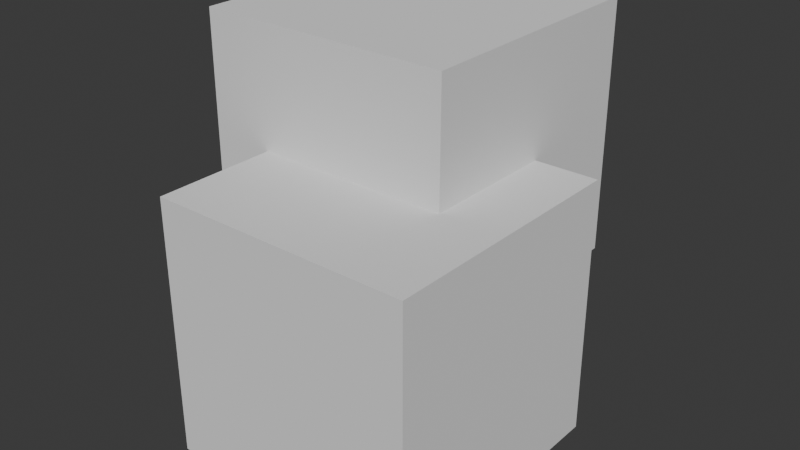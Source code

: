 # Source: join_2_cubes.blend  (saved by Blender 4.1.24; exported with 4.5.12 LTS)
import bpy
from mathutils import Matrix  # noqa: F401  (used for matrix-valued properties, if any)

bpy.ops.wm.read_factory_settings(use_empty=True)
scene = bpy.context.scene
scene.name = 'Scene'

# ---- collections
col_collection = bpy.data.collections.new('Collection'); scene.collection.children.link(col_collection)

# ---- world
world_world = bpy.data.worlds.new('World'); scene.world = world_world
world_world.use_nodes = True; world_world.node_tree.nodes.clear()
_N = world_world.node_tree.nodes; _L = world_world.node_tree.links
n0 = _N.new('ShaderNodeOutputWorld'); n0.name = 'World Output'; n0.location = (300, 300)
n1 = _N.new('ShaderNodeBackground'); n1.name = 'Background'; n1.location = (10, 300)
n1.inputs[0].default_value = (0.05088, 0.05088, 0.05088, 1.0)
_L.new(n1.outputs[0], n0.inputs[0])
n0.is_active_output = True
world_world.color = (0.05088, 0.05088, 0.05088)
world_world.use_sun_shadow = False
world_world.sun_shadow_jitter_overblur = 0.0

# ---- meshes
me_cube_001 = bpy.data.meshes.new('Cube.001')
me_cube_001.from_pydata([(-1.0, -1.0, -1.0), (-1.489, -0.0593, -0.06525), (-1.0, -1.0, 1.0), (-1.489, -0.0593, 1.935), (-1.0, 1.0, -1.0), (-1.489, 1.941, -0.06525), (-1.489, 1.941, 1.935), (1.0, -1.0, -1.0), (1.0, -1.0, 1.0), (0.511, -0.0593, 1.921), (1.0, 1.0, -1.0), (0.511, 1.941, -0.06525), (1.0, 1.0, 1.0), (0.511, 1.941, 1.935), (-1.0, -0.0593, 1.0), (-1.0, -0.0593, -0.06525), (-1.0, 1.0, -0.06525), (0.511, 1.0, 1.0), (0.511, 1.0, -0.06525), (0.511, -0.0593, 1.0)], [], [(4, 0, 2, 14, 15, 16), (17, 12, 10, 4, 16, 18), (10, 12, 8, 7), (7, 8, 2, 0), (4, 10, 7, 0), (14, 2, 8, 12, 17, 19), (1, 3, 6, 5), (5, 6, 13, 11), (6, 3, 9, 13), (18, 11, 13, 9, 19, 17), (1, 5, 11, 18, 16, 15), (3, 1, 15, 14, 19, 9)])
me_cube_001.polygons.foreach_set('material_index', [0, 0, 0, 0, 0, 0, 11016, 11016, 11016, 0, 11016, 11016])
_uv = me_cube_001.uv_layers.new(name='UVMap')
_uv.uv.foreach_set('vector', [0.375, 0.25, 0.375, 0.0, 0.625, 0.0, 0.625, 0.1176, 0.4918, 0.1176, 0.4918, 0.25, 0.625, 0.4389, 0.625, 0.5, 0.375, 0.5, 0.375, 0.25, 0.4918, 0.25, 0.4918, 0.4389, 0.375, 0.5, 0.625, 0.5, 0.625, 0.75, 0.375, 0.75, 0.375, 0.75, 0.625, 0.75, 0.625, 1.0, 0.375, 1.0, 0.125, 0.5, 0.375, 0.5, 0.375, 0.75, 0.125, 0.75, 0.875, 0.6324, 0.875, 0.75, 0.625, 0.75, 0.625, 0.5, 0.6861, 0.5, 0.6861, 0.6324, 0.375, 0.0, 0.625, 0.0, 0.625, 0.25, 0.375, 0.25, 0.375, 0.25, 0.625, 0.25, 0.625, 0.5, 0.375, 0.5, 0.625, 0.25, 0.625, 0.0, 0.0, 0.0, 0.625, 0.5, 0.375, 0.6176, 0.375, 0.5, 0.625, 0.5, 0.0, 0.0, 0.6861, 0.6324, 0.6861, 0.5, 0.125, 0.75, 0.125, 0.5, 0.375, 0.5, 0.375, 0.6176, 0.1861, 0.6176, 0.1861, 0.75, 0.625, 0.0, 0.125, 0.75, 0.4918, 0.1176, 0.875, 0.6324, 0.6861, 0.6324, 0.0, 0.0])
me_cube_001.update()

# ---- objects
ob_cube = bpy.data.objects.new('Cube', me_cube_001)

# ---- transforms, parenting, visibility, modifiers, constraints
ob_cube.location = (0.0, 0.0, 0.0)

# ---- collection membership
col_collection.objects.link(ob_cube)

# ---- scene / render settings (as saved in the file)
scene.frame_start = 1; scene.frame_end = 250; scene.frame_set(1)
scene.render.engine = 'BLENDER_EEVEE_NEXT'
scene.cycles.sampling_pattern = 'TABULATED_SOBOL'
scene.eevee.ray_tracing_options.trace_max_roughness = 0.0
bpy.context.view_layer.update()

# ---- added for rendering (the .blend has no active camera and no usable light): camera, sun
cam_auto = bpy.data.cameras.new('AutoCamera')
cam_auto.lens = 50.0
cam_auto.sensor_width = 36.0
cam_auto.clip_end = 1000.0
ob_auto_camera = bpy.data.objects.new('AutoCamera', cam_auto)
scene.collection.objects.link(ob_auto_camera)
ob_auto_camera.location = (4.23645, -4.90679, 4.05214)
ob_auto_camera.rotation_euler = (1.09748, -7.21219e-08, 0.694738)
scene.camera = ob_auto_camera
light_auto_sun = bpy.data.lights.new('AutoSun', 'SUN')
light_auto_sun.energy = 3.0
light_auto_sun.angle = 0.0523599
ob_auto_sun = bpy.data.objects.new('AutoSun', light_auto_sun)
scene.collection.objects.link(ob_auto_sun)
ob_auto_sun.rotation_euler = (0.872665, 0.174533, 0.523599)
bpy.context.view_layer.update()
